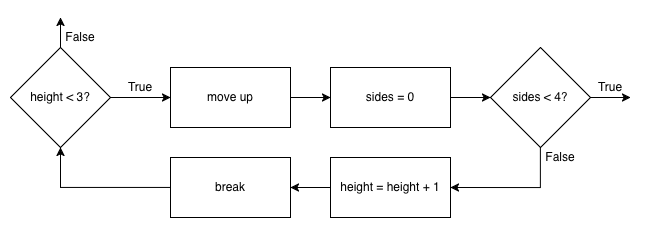

The diagram above was exported from draw.io. Its source (the exported page's mxGraphModel, read from the mxfile embedded in the PNG):
<mxGraphModel dx="1380" dy="997" grid="1" gridSize="10" guides="1" tooltips="1" connect="1" arrows="1" fold="1" page="1" pageScale="1" pageWidth="1169" pageHeight="1654" math="0" shadow="0">
  <root>
    <mxCell id="0" />
    <mxCell id="1" parent="0" />
    <mxCell id="AyCKWu8tLK77IthemMrv-3" value="" style="edgeStyle=orthogonalEdgeStyle;rounded=0;orthogonalLoop=1;jettySize=auto;html=1;" parent="1" source="aUdK-weDcSJMLyJkkqj2-6" target="aUdK-weDcSJMLyJkkqj2-41" edge="1">
      <mxGeometry relative="1" as="geometry" />
    </mxCell>
    <mxCell id="Q_IZhB1t8wolz3AC1BhN-2" value="" style="edgeStyle=orthogonalEdgeStyle;rounded=0;orthogonalLoop=1;jettySize=auto;html=1;" edge="1" parent="1" source="aUdK-weDcSJMLyJkkqj2-6">
      <mxGeometry relative="1" as="geometry">
        <mxPoint x="1050" y="10" as="targetPoint" />
      </mxGeometry>
    </mxCell>
    <mxCell id="aUdK-weDcSJMLyJkkqj2-6" value="height &amp;lt; 3?" style="rhombus;whiteSpace=wrap;html=1;" parent="1" vertex="1">
      <mxGeometry x="1000" y="40" width="100" height="100" as="geometry" />
    </mxCell>
    <mxCell id="AyCKWu8tLK77IthemMrv-7" value="" style="edgeStyle=orthogonalEdgeStyle;rounded=0;orthogonalLoop=1;jettySize=auto;html=1;" parent="1" source="aUdK-weDcSJMLyJkkqj2-7" target="aUdK-weDcSJMLyJkkqj2-8" edge="1">
      <mxGeometry relative="1" as="geometry" />
    </mxCell>
    <mxCell id="aUdK-weDcSJMLyJkkqj2-7" value="sides = 0" style="rounded=0;whiteSpace=wrap;html=1;" parent="1" vertex="1">
      <mxGeometry x="1320" y="60" width="120" height="60" as="geometry" />
    </mxCell>
    <mxCell id="AyCKWu8tLK77IthemMrv-9" value="" style="edgeStyle=orthogonalEdgeStyle;rounded=0;orthogonalLoop=1;jettySize=auto;html=1;" parent="1" source="aUdK-weDcSJMLyJkkqj2-8" edge="1">
      <mxGeometry relative="1" as="geometry">
        <mxPoint x="1620" y="90" as="targetPoint" />
      </mxGeometry>
    </mxCell>
    <mxCell id="Q_IZhB1t8wolz3AC1BhN-8" style="edgeStyle=orthogonalEdgeStyle;rounded=0;orthogonalLoop=1;jettySize=auto;html=1;entryX=1;entryY=0.5;entryDx=0;entryDy=0;" edge="1" parent="1" source="aUdK-weDcSJMLyJkkqj2-8" target="aUdK-weDcSJMLyJkkqj2-20">
      <mxGeometry relative="1" as="geometry">
        <Array as="points">
          <mxPoint x="1530" y="180" />
        </Array>
      </mxGeometry>
    </mxCell>
    <mxCell id="aUdK-weDcSJMLyJkkqj2-8" value="sides &amp;lt; 4?" style="rhombus;whiteSpace=wrap;html=1;" parent="1" vertex="1">
      <mxGeometry x="1480" y="40" width="100" height="100" as="geometry" />
    </mxCell>
    <mxCell id="AyCKWu8tLK77IthemMrv-11" value="" style="edgeStyle=orthogonalEdgeStyle;rounded=0;orthogonalLoop=1;jettySize=auto;html=1;" parent="1" source="aUdK-weDcSJMLyJkkqj2-20" target="aUdK-weDcSJMLyJkkqj2-21" edge="1">
      <mxGeometry relative="1" as="geometry" />
    </mxCell>
    <mxCell id="aUdK-weDcSJMLyJkkqj2-20" value="height = height + 1" style="rounded=0;whiteSpace=wrap;html=1;" parent="1" vertex="1">
      <mxGeometry x="1320" y="150" width="120" height="60" as="geometry" />
    </mxCell>
    <mxCell id="Q_IZhB1t8wolz3AC1BhN-9" style="edgeStyle=orthogonalEdgeStyle;rounded=0;orthogonalLoop=1;jettySize=auto;html=1;entryX=0.5;entryY=1;entryDx=0;entryDy=0;" edge="1" parent="1" source="aUdK-weDcSJMLyJkkqj2-21" target="aUdK-weDcSJMLyJkkqj2-6">
      <mxGeometry relative="1" as="geometry" />
    </mxCell>
    <mxCell id="aUdK-weDcSJMLyJkkqj2-21" value="break" style="rounded=0;whiteSpace=wrap;html=1;" parent="1" vertex="1">
      <mxGeometry x="1160" y="150" width="120" height="60" as="geometry" />
    </mxCell>
    <mxCell id="aUdK-weDcSJMLyJkkqj2-35" value="False" style="text;html=1;strokeColor=none;fillColor=none;align=center;verticalAlign=middle;whiteSpace=wrap;rounded=0;" parent="1" vertex="1">
      <mxGeometry x="1050" y="20" width="40" height="20" as="geometry" />
    </mxCell>
    <mxCell id="aUdK-weDcSJMLyJkkqj2-38" value="False" style="text;html=1;strokeColor=none;fillColor=none;align=center;verticalAlign=middle;whiteSpace=wrap;rounded=0;" parent="1" vertex="1">
      <mxGeometry x="1530" y="140" width="40" height="20" as="geometry" />
    </mxCell>
    <mxCell id="aUdK-weDcSJMLyJkkqj2-39" value="True&lt;span style=&quot;color: rgba(0 , 0 , 0 , 0) ; font-family: monospace ; font-size: 0px&quot;&gt;%3CmxGraphModel%3E%3Croot%3E%3CmxCell%20id%3D%220%22%2F%3E%3CmxCell%20id%3D%221%22%20parent%3D%220%22%2F%3E%3CmxCell%20id%3D%222%22%20value%3D%22False%22%20style%3D%22text%3Bhtml%3D1%3BstrokeColor%3Dnone%3BfillColor%3Dnone%3Balign%3Dcenter%3BverticalAlign%3Dmiddle%3BwhiteSpace%3Dwrap%3Brounded%3D0%3B%22%20vertex%3D%221%22%20parent%3D%221%22%3E%3CmxGeometry%20x%3D%22260%22%20y%3D%22440%22%20width%3D%2240%22%20height%3D%2220%22%20as%3D%22geometry%22%2F%3E%3C%2FmxCell%3E%3C%2Froot%3E%3C%2FmxGraphModel%3E&lt;/span&gt;" style="text;html=1;strokeColor=none;fillColor=none;align=center;verticalAlign=middle;whiteSpace=wrap;rounded=0;" parent="1" vertex="1">
      <mxGeometry x="1580" y="70" width="40" height="20" as="geometry" />
    </mxCell>
    <mxCell id="aUdK-weDcSJMLyJkkqj2-40" style="edgeStyle=orthogonalEdgeStyle;rounded=0;orthogonalLoop=1;jettySize=auto;html=1;exitX=0.5;exitY=1;exitDx=0;exitDy=0;" parent="1" source="aUdK-weDcSJMLyJkkqj2-35" target="aUdK-weDcSJMLyJkkqj2-35" edge="1">
      <mxGeometry relative="1" as="geometry" />
    </mxCell>
    <mxCell id="AyCKWu8tLK77IthemMrv-6" value="" style="edgeStyle=orthogonalEdgeStyle;rounded=0;orthogonalLoop=1;jettySize=auto;html=1;" parent="1" source="aUdK-weDcSJMLyJkkqj2-41" target="aUdK-weDcSJMLyJkkqj2-7" edge="1">
      <mxGeometry relative="1" as="geometry" />
    </mxCell>
    <mxCell id="aUdK-weDcSJMLyJkkqj2-41" value="move up" style="rounded=0;whiteSpace=wrap;html=1;" parent="1" vertex="1">
      <mxGeometry x="1160" y="60" width="120" height="60" as="geometry" />
    </mxCell>
    <mxCell id="aUdK-weDcSJMLyJkkqj2-54" value="True&lt;span style=&quot;color: rgba(0 , 0 , 0 , 0) ; font-family: monospace ; font-size: 0px&quot;&gt;%3CmxGraphModel%3E%3Croot%3E%3CmxCell%20id%3D%220%22%2F%3E%3CmxCell%20id%3D%221%22%20parent%3D%220%22%2F%3E%3CmxCell%20id%3D%222%22%20value%3D%22False%22%20style%3D%22text%3Bhtml%3D1%3BstrokeColor%3Dnone%3BfillColor%3Dnone%3Balign%3Dcenter%3BverticalAlign%3Dmiddle%3BwhiteSpace%3Dwrap%3Brounded%3D0%3B%22%20vertex%3D%221%22%20parent%3D%221%22%3E%3CmxGeometry%20x%3D%22260%22%20y%3D%22440%22%20width%3D%2240%22%20height%3D%2220%22%20as%3D%22geometry%22%2F%3E%3C%2FmxCell%3E%3C%2Froot%3E%3C%2FmxGraphModel%3E&lt;/span&gt;" style="text;html=1;strokeColor=none;fillColor=none;align=center;verticalAlign=middle;whiteSpace=wrap;rounded=0;" parent="1" vertex="1">
      <mxGeometry x="1110" y="70" width="40" height="20" as="geometry" />
    </mxCell>
  </root>
</mxGraphModel>